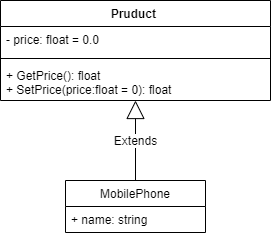

The diagram above was exported from draw.io. Its source (the exported page's mxGraphModel, read from the mxfile embedded in the PNG):
<mxGraphModel dx="1422" dy="794" grid="1" gridSize="10" guides="1" tooltips="1" connect="1" arrows="1" fold="1" page="1" pageScale="1" pageWidth="827" pageHeight="1169" math="0" shadow="0">
  <root>
    <mxCell id="WIyWlLk6GJQsqaUBKTNV-0" />
    <mxCell id="WIyWlLk6GJQsqaUBKTNV-1" parent="WIyWlLk6GJQsqaUBKTNV-0" />
    <mxCell id="x9rUvAMbq14WsiKmxg5Z-0" value="Pruduct " style="swimlane;fontStyle=1;align=center;verticalAlign=top;childLayout=stackLayout;horizontal=1;startSize=26;horizontalStack=0;resizeParent=1;resizeParentMax=0;resizeLast=0;collapsible=1;marginBottom=0;whiteSpace=wrap;fontSize=12;arcSize=16;shadow=0;rounded=0;sketch=0;glass=0;swimlaneLine=1;strokeWidth=1;" parent="WIyWlLk6GJQsqaUBKTNV-1" vertex="1">
      <mxGeometry x="279" y="80" width="270" height="100" as="geometry">
        <mxRectangle x="210" y="100" width="350" height="70" as="alternateBounds" />
      </mxGeometry>
    </mxCell>
    <mxCell id="x9rUvAMbq14WsiKmxg5Z-1" value="- price: float = 0.0" style="text;strokeColor=none;fillColor=none;align=left;verticalAlign=top;spacingLeft=4;spacingRight=4;overflow=hidden;rotatable=0;points=[[0,0.5],[1,0.5]];portConstraint=eastwest;" parent="x9rUvAMbq14WsiKmxg5Z-0" vertex="1">
      <mxGeometry y="26" width="270" height="28" as="geometry" />
    </mxCell>
    <mxCell id="x9rUvAMbq14WsiKmxg5Z-2" value="" style="line;strokeWidth=1;fillColor=none;align=left;verticalAlign=middle;spacingTop=-1;spacingLeft=3;spacingRight=3;rotatable=0;labelPosition=right;points=[];portConstraint=eastwest;" parent="x9rUvAMbq14WsiKmxg5Z-0" vertex="1">
      <mxGeometry y="54" width="270" height="8" as="geometry" />
    </mxCell>
    <mxCell id="x9rUvAMbq14WsiKmxg5Z-3" value="+ GetPrice(): float&#10;+ SetPrice(price:float = 0): float" style="text;strokeColor=none;fillColor=none;align=left;verticalAlign=top;spacingLeft=4;spacingRight=4;overflow=hidden;rotatable=0;points=[[0,0.5],[1,0.5]];portConstraint=eastwest;" parent="x9rUvAMbq14WsiKmxg5Z-0" vertex="1">
      <mxGeometry y="62" width="270" height="38" as="geometry" />
    </mxCell>
    <mxCell id="x9rUvAMbq14WsiKmxg5Z-6" value="MobilePhone" style="swimlane;fontStyle=0;childLayout=stackLayout;horizontal=1;startSize=26;fillColor=none;horizontalStack=0;resizeParent=1;resizeParentMax=0;resizeLast=0;collapsible=1;marginBottom=0;rounded=0;shadow=0;glass=0;sketch=0;fontSize=12;strokeWidth=1;verticalAlign=top;html=0;" parent="WIyWlLk6GJQsqaUBKTNV-1" vertex="1">
      <mxGeometry x="344" y="260" width="140" height="52" as="geometry" />
    </mxCell>
    <mxCell id="x9rUvAMbq14WsiKmxg5Z-7" value="+ name: string" style="text;strokeColor=none;fillColor=none;align=left;verticalAlign=top;spacingLeft=4;spacingRight=4;overflow=hidden;rotatable=0;points=[[0,0.5],[1,0.5]];portConstraint=eastwest;" parent="x9rUvAMbq14WsiKmxg5Z-6" vertex="1">
      <mxGeometry y="26" width="140" height="26" as="geometry" />
    </mxCell>
    <mxCell id="x9rUvAMbq14WsiKmxg5Z-10" value="Extends" style="endArrow=block;endSize=16;endFill=0;html=1;fontSize=12;exitX=0.5;exitY=0;exitDx=0;exitDy=0;" parent="WIyWlLk6GJQsqaUBKTNV-1" source="x9rUvAMbq14WsiKmxg5Z-6" target="x9rUvAMbq14WsiKmxg5Z-3" edge="1">
      <mxGeometry width="160" relative="1" as="geometry">
        <mxPoint x="340" y="310" as="sourcePoint" />
        <mxPoint x="500" y="310" as="targetPoint" />
      </mxGeometry>
    </mxCell>
  </root>
</mxGraphModel>